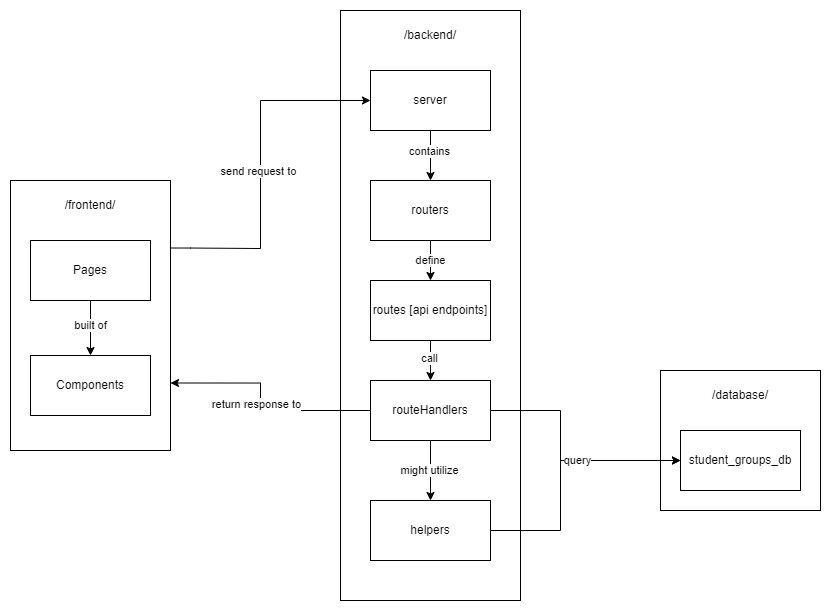

The diagram above was exported from draw.io. Its source (the exported page's mxGraphModel, read from the mxfile embedded in the PNG):
<mxGraphModel dx="1044" dy="628" grid="1" gridSize="10" guides="1" tooltips="1" connect="1" arrows="1" fold="1" page="1" pageScale="1" pageWidth="827" pageHeight="1169" math="0" shadow="0">
  <root>
    <mxCell id="0" />
    <mxCell id="1" parent="0" />
    <mxCell id="NGXURcm-IV0tws4FzvP0-1" value="" style="rounded=0;whiteSpace=wrap;html=1;" vertex="1" parent="1">
      <mxGeometry x="70" y="490" width="160" height="270" as="geometry" />
    </mxCell>
    <mxCell id="NGXURcm-IV0tws4FzvP0-2" value="" style="rounded=0;whiteSpace=wrap;html=1;" vertex="1" parent="1">
      <mxGeometry x="400" y="320" width="180" height="590" as="geometry" />
    </mxCell>
    <mxCell id="NGXURcm-IV0tws4FzvP0-3" value="" style="rounded=0;whiteSpace=wrap;html=1;" vertex="1" parent="1">
      <mxGeometry x="720" y="680" width="160" height="140" as="geometry" />
    </mxCell>
    <mxCell id="NGXURcm-IV0tws4FzvP0-18" style="edgeStyle=orthogonalEdgeStyle;rounded=0;orthogonalLoop=1;jettySize=auto;html=1;exitX=0.5;exitY=1;exitDx=0;exitDy=0;entryX=0.5;entryY=0;entryDx=0;entryDy=0;" edge="1" parent="1" source="NGXURcm-IV0tws4FzvP0-4" target="NGXURcm-IV0tws4FzvP0-6">
      <mxGeometry relative="1" as="geometry" />
    </mxCell>
    <mxCell id="NGXURcm-IV0tws4FzvP0-19" value="built of" style="edgeLabel;html=1;align=center;verticalAlign=middle;resizable=0;points=[];" vertex="1" connectable="0" parent="NGXURcm-IV0tws4FzvP0-18">
      <mxGeometry x="-0.1079" relative="1" as="geometry">
        <mxPoint as="offset" />
      </mxGeometry>
    </mxCell>
    <mxCell id="NGXURcm-IV0tws4FzvP0-4" value="Pages" style="rounded=0;whiteSpace=wrap;html=1;" vertex="1" parent="1">
      <mxGeometry x="90" y="550" width="120" height="60" as="geometry" />
    </mxCell>
    <mxCell id="NGXURcm-IV0tws4FzvP0-6" value="Components" style="rounded=0;whiteSpace=wrap;html=1;" vertex="1" parent="1">
      <mxGeometry x="90" y="665" width="120" height="60" as="geometry" />
    </mxCell>
    <mxCell id="NGXURcm-IV0tws4FzvP0-12" style="edgeStyle=orthogonalEdgeStyle;rounded=0;orthogonalLoop=1;jettySize=auto;html=1;exitX=0.5;exitY=1;exitDx=0;exitDy=0;entryX=0.5;entryY=0;entryDx=0;entryDy=0;" edge="1" parent="1" source="NGXURcm-IV0tws4FzvP0-7" target="NGXURcm-IV0tws4FzvP0-8">
      <mxGeometry relative="1" as="geometry" />
    </mxCell>
    <mxCell id="NGXURcm-IV0tws4FzvP0-13" value="contains" style="edgeLabel;html=1;align=center;verticalAlign=middle;resizable=0;points=[];" vertex="1" connectable="0" parent="NGXURcm-IV0tws4FzvP0-12">
      <mxGeometry x="-0.1798" y="-1" relative="1" as="geometry">
        <mxPoint as="offset" />
      </mxGeometry>
    </mxCell>
    <mxCell id="NGXURcm-IV0tws4FzvP0-7" value="server" style="rounded=0;whiteSpace=wrap;html=1;" vertex="1" parent="1">
      <mxGeometry x="430" y="380" width="120" height="60" as="geometry" />
    </mxCell>
    <mxCell id="NGXURcm-IV0tws4FzvP0-30" style="edgeStyle=orthogonalEdgeStyle;rounded=0;orthogonalLoop=1;jettySize=auto;html=1;exitX=0.5;exitY=1;exitDx=0;exitDy=0;entryX=0.5;entryY=0;entryDx=0;entryDy=0;" edge="1" parent="1" source="NGXURcm-IV0tws4FzvP0-8" target="NGXURcm-IV0tws4FzvP0-29">
      <mxGeometry relative="1" as="geometry" />
    </mxCell>
    <mxCell id="NGXURcm-IV0tws4FzvP0-31" value="define" style="edgeLabel;html=1;align=center;verticalAlign=middle;resizable=0;points=[];" vertex="1" connectable="0" parent="NGXURcm-IV0tws4FzvP0-30">
      <mxGeometry x="-0.0208" relative="1" as="geometry">
        <mxPoint as="offset" />
      </mxGeometry>
    </mxCell>
    <mxCell id="NGXURcm-IV0tws4FzvP0-8" value="routers" style="rounded=0;whiteSpace=wrap;html=1;" vertex="1" parent="1">
      <mxGeometry x="430" y="490" width="120" height="60" as="geometry" />
    </mxCell>
    <mxCell id="NGXURcm-IV0tws4FzvP0-16" style="edgeStyle=orthogonalEdgeStyle;rounded=0;orthogonalLoop=1;jettySize=auto;html=1;exitX=0.5;exitY=1;exitDx=0;exitDy=0;" edge="1" parent="1" source="NGXURcm-IV0tws4FzvP0-9" target="NGXURcm-IV0tws4FzvP0-10">
      <mxGeometry relative="1" as="geometry" />
    </mxCell>
    <mxCell id="NGXURcm-IV0tws4FzvP0-17" value="might utilize" style="edgeLabel;html=1;align=center;verticalAlign=middle;resizable=0;points=[];" vertex="1" connectable="0" parent="NGXURcm-IV0tws4FzvP0-16">
      <mxGeometry x="-0.0113" y="-1" relative="1" as="geometry">
        <mxPoint as="offset" />
      </mxGeometry>
    </mxCell>
    <mxCell id="NGXURcm-IV0tws4FzvP0-23" style="edgeStyle=orthogonalEdgeStyle;rounded=0;orthogonalLoop=1;jettySize=auto;html=1;exitX=1;exitY=0.5;exitDx=0;exitDy=0;entryX=0;entryY=0.5;entryDx=0;entryDy=0;" edge="1" parent="1" source="NGXURcm-IV0tws4FzvP0-9" target="NGXURcm-IV0tws4FzvP0-11">
      <mxGeometry relative="1" as="geometry">
        <Array as="points">
          <mxPoint x="620" y="720" />
          <mxPoint x="620" y="770" />
        </Array>
      </mxGeometry>
    </mxCell>
    <mxCell id="NGXURcm-IV0tws4FzvP0-26" style="edgeStyle=orthogonalEdgeStyle;rounded=0;orthogonalLoop=1;jettySize=auto;html=1;exitX=0;exitY=0.5;exitDx=0;exitDy=0;entryX=1;entryY=0.75;entryDx=0;entryDy=0;" edge="1" parent="1" source="NGXURcm-IV0tws4FzvP0-9" target="NGXURcm-IV0tws4FzvP0-1">
      <mxGeometry relative="1" as="geometry">
        <Array as="points">
          <mxPoint x="320" y="720" />
          <mxPoint x="320" y="693" />
        </Array>
      </mxGeometry>
    </mxCell>
    <mxCell id="NGXURcm-IV0tws4FzvP0-27" value="return response to" style="edgeLabel;html=1;align=center;verticalAlign=middle;resizable=0;points=[];" vertex="1" connectable="0" parent="NGXURcm-IV0tws4FzvP0-26">
      <mxGeometry x="-0.0083" y="4" relative="1" as="geometry">
        <mxPoint y="-4" as="offset" />
      </mxGeometry>
    </mxCell>
    <mxCell id="NGXURcm-IV0tws4FzvP0-9" value="routeHandlers" style="rounded=0;whiteSpace=wrap;html=1;" vertex="1" parent="1">
      <mxGeometry x="430" y="690" width="120" height="60" as="geometry" />
    </mxCell>
    <mxCell id="NGXURcm-IV0tws4FzvP0-24" style="edgeStyle=orthogonalEdgeStyle;rounded=0;orthogonalLoop=1;jettySize=auto;html=1;exitX=1;exitY=0.5;exitDx=0;exitDy=0;entryX=0;entryY=0.5;entryDx=0;entryDy=0;" edge="1" parent="1" source="NGXURcm-IV0tws4FzvP0-10" target="NGXURcm-IV0tws4FzvP0-11">
      <mxGeometry relative="1" as="geometry">
        <Array as="points">
          <mxPoint x="620" y="840" />
          <mxPoint x="620" y="770" />
        </Array>
      </mxGeometry>
    </mxCell>
    <mxCell id="NGXURcm-IV0tws4FzvP0-25" value="query" style="edgeLabel;html=1;align=center;verticalAlign=middle;resizable=0;points=[];" vertex="1" connectable="0" parent="NGXURcm-IV0tws4FzvP0-24">
      <mxGeometry x="0.2036" relative="1" as="geometry">
        <mxPoint as="offset" />
      </mxGeometry>
    </mxCell>
    <mxCell id="NGXURcm-IV0tws4FzvP0-10" value="helpers" style="rounded=0;whiteSpace=wrap;html=1;" vertex="1" parent="1">
      <mxGeometry x="430" y="810" width="120" height="60" as="geometry" />
    </mxCell>
    <mxCell id="NGXURcm-IV0tws4FzvP0-11" value="student_groups_db" style="rounded=0;whiteSpace=wrap;html=1;" vertex="1" parent="1">
      <mxGeometry x="740" y="740" width="120" height="60" as="geometry" />
    </mxCell>
    <mxCell id="NGXURcm-IV0tws4FzvP0-22" style="edgeStyle=orthogonalEdgeStyle;rounded=0;orthogonalLoop=1;jettySize=auto;html=1;exitX=1;exitY=0.25;exitDx=0;exitDy=0;entryX=0;entryY=0.5;entryDx=0;entryDy=0;" edge="1" parent="1" source="NGXURcm-IV0tws4FzvP0-1" target="NGXURcm-IV0tws4FzvP0-7">
      <mxGeometry relative="1" as="geometry">
        <Array as="points">
          <mxPoint x="250" y="558" />
          <mxPoint x="320" y="558" />
          <mxPoint x="320" y="410" />
        </Array>
      </mxGeometry>
    </mxCell>
    <mxCell id="NGXURcm-IV0tws4FzvP0-28" value="send request to" style="edgeLabel;html=1;align=center;verticalAlign=middle;resizable=0;points=[];" vertex="1" connectable="0" parent="NGXURcm-IV0tws4FzvP0-22">
      <mxGeometry x="-0.0386" y="2" relative="1" as="geometry">
        <mxPoint as="offset" />
      </mxGeometry>
    </mxCell>
    <mxCell id="NGXURcm-IV0tws4FzvP0-32" style="edgeStyle=orthogonalEdgeStyle;rounded=0;orthogonalLoop=1;jettySize=auto;html=1;exitX=0.5;exitY=1;exitDx=0;exitDy=0;entryX=0.5;entryY=0;entryDx=0;entryDy=0;" edge="1" parent="1" source="NGXURcm-IV0tws4FzvP0-29" target="NGXURcm-IV0tws4FzvP0-9">
      <mxGeometry relative="1" as="geometry" />
    </mxCell>
    <mxCell id="NGXURcm-IV0tws4FzvP0-33" value="call" style="edgeLabel;html=1;align=center;verticalAlign=middle;resizable=0;points=[];" vertex="1" connectable="0" parent="NGXURcm-IV0tws4FzvP0-32">
      <mxGeometry x="-0.1337" y="-1" relative="1" as="geometry">
        <mxPoint as="offset" />
      </mxGeometry>
    </mxCell>
    <mxCell id="NGXURcm-IV0tws4FzvP0-29" value="routes [api endpoints]" style="rounded=0;whiteSpace=wrap;html=1;" vertex="1" parent="1">
      <mxGeometry x="430" y="590" width="120" height="60" as="geometry" />
    </mxCell>
    <mxCell id="NGXURcm-IV0tws4FzvP0-34" value="/frontend/" style="text;html=1;align=center;verticalAlign=middle;whiteSpace=wrap;rounded=0;" vertex="1" parent="1">
      <mxGeometry x="120" y="500" width="60" height="30" as="geometry" />
    </mxCell>
    <mxCell id="NGXURcm-IV0tws4FzvP0-35" value="/backend/" style="text;html=1;align=center;verticalAlign=middle;whiteSpace=wrap;rounded=0;" vertex="1" parent="1">
      <mxGeometry x="460" y="330" width="60" height="30" as="geometry" />
    </mxCell>
    <mxCell id="NGXURcm-IV0tws4FzvP0-36" value="/database/" style="text;html=1;align=center;verticalAlign=middle;whiteSpace=wrap;rounded=0;" vertex="1" parent="1">
      <mxGeometry x="770" y="690" width="60" height="30" as="geometry" />
    </mxCell>
  </root>
</mxGraphModel>